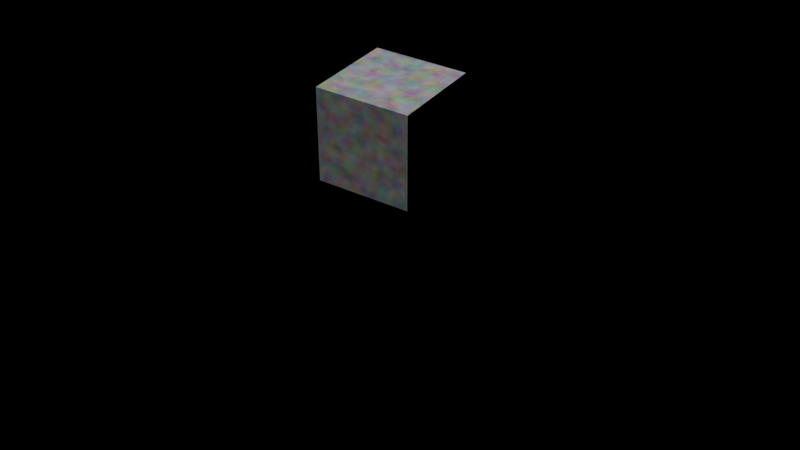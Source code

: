 # Source: unsupported-procedural.blend  (saved by Blender 5.2.44; exported with 4.5.12 LTS)
import bpy
from mathutils import Matrix  # noqa: F401  (used for matrix-valued properties, if any)

bpy.ops.wm.read_factory_settings(use_empty=True)
scene = bpy.context.scene
scene.name = 'ExporterCapabilityCells'

# ---- materials (node trees are filled in below, after node groups)
mat_cell_unsupportednoise = bpy.data.materials.new('Cell.UnsupportedNoise')

# ---- material node trees
mat_cell_unsupportednoise.use_nodes = True; mat_cell_unsupportednoise.node_tree.nodes.clear()
_N = mat_cell_unsupportednoise.node_tree.nodes; _L = mat_cell_unsupportednoise.node_tree.links
n0 = _N.new('ShaderNodeBsdfPrincipled'); n0.name = 'Cell.UnsupportedNoise.Principled'; n0.location = (-200, 100)
n0.inputs[10].default_value = 0.005
n1 = _N.new('ShaderNodeOutputMaterial'); n1.name = 'Cell.UnsupportedNoise.Output'; n1.location = (200, 100)
n2 = _N.new('ShaderNodeTexNoise'); n2.name = 'UnsupportedNoise'; n2.location = (0, 0)
n2.width = 160
n2.inputs[2].default_value = 7.5
_L.new(n0.outputs[0], n1.inputs[0])
_L.new(n2.outputs[1], n0.inputs[0])
n1.is_active_output = True

# ---- cameras
cam_camera = bpy.data.cameras.new('Camera')
cam_camera.lens = 52.0

# ---- lights
light_key = bpy.data.lights.new('Key', 'SUN')
light_key.energy = 2.0

# ---- meshes
me_unsupportednoise_mesh = bpy.data.meshes.new('UnsupportedNoise.Mesh')
me_unsupportednoise_mesh.from_pydata([(-0.75, -0.75, -0.75), (-0.75, -0.75, 0.75), (-0.75, 0.75, -0.75), (-0.75, 0.75, 0.75), (0.75, -0.75, -0.75), (0.75, -0.75, 0.75), (0.75, 0.75, -0.75), (0.75, 0.75, 0.75)], [], [(0, 1, 3, 2), (2, 3, 7, 6), (6, 7, 5, 4), (4, 5, 1, 0), (2, 6, 4, 0), (7, 3, 1, 5)])
_uv = me_unsupportednoise_mesh.uv_layers.new(name='UVMap')
_uv.uv.foreach_set('vector', [0.375, 0.0, 0.625, 0.0, 0.625, 0.25, 0.375, 0.25, 0.375, 0.25, 0.625, 0.25, 0.625, 0.5, 0.375, 0.5, 0.375, 0.5, 0.625, 0.5, 0.625, 0.75, 0.375, 0.75, 0.375, 0.75, 0.625, 0.75, 0.625, 1.0, 0.375, 1.0, 0.125, 0.5, 0.375, 0.5, 0.375, 0.75, 0.125, 0.75, 0.625, 0.5, 0.875, 0.5, 0.875, 0.75, 0.625, 0.75])
me_unsupportednoise_mesh.materials.append(mat_cell_unsupportednoise)
me_unsupportednoise_mesh.update()

# ---- objects
ob_camera = bpy.data.objects.new('Camera', cam_camera)
ob_key = bpy.data.objects.new('Key', light_key)
ob_unsupportednoise = bpy.data.objects.new('UnsupportedNoise', me_unsupportednoise_mesh)

# ---- transforms, parenting, visibility, modifiers, constraints
ob_camera.location = (8.0, -12.0, 8.0)
ob_camera.rotation_euler = (0.98, 0.0, 0.58)
ob_key.location = (0.0, 0.0, 0.0)
ob_key.rotation_euler = (0.45, -0.35, -0.55)
ob_unsupportednoise.location = (0.0, 0.0, 0.0)

# ---- collection membership
scene.collection.objects.link(ob_camera)
scene.collection.objects.link(ob_key)
scene.collection.objects.link(ob_unsupportednoise)

# ---- scene / render settings (as saved in the file)
scene.camera = ob_camera
scene.frame_start = 1; scene.frame_end = 1; scene.frame_set(1)
scene.render.engine = 'BLENDER_EEVEE_NEXT'
scene.render.resolution_x = 640
scene.render.resolution_y = 360
scene.render.bake_bias = 0.0
scene.render.bake_samples = 0
scene.render.compositor_device = 'GPU'
scene.eevee.use_volume_custom_range = False
scene.eevee.fast_gi_thickness_near = 0.1
scene.eevee.fast_gi_thickness_far = 0.0
scene.eevee.ray_tracing_options.screen_trace_thickness = 0.1
bpy.context.view_layer.update()
